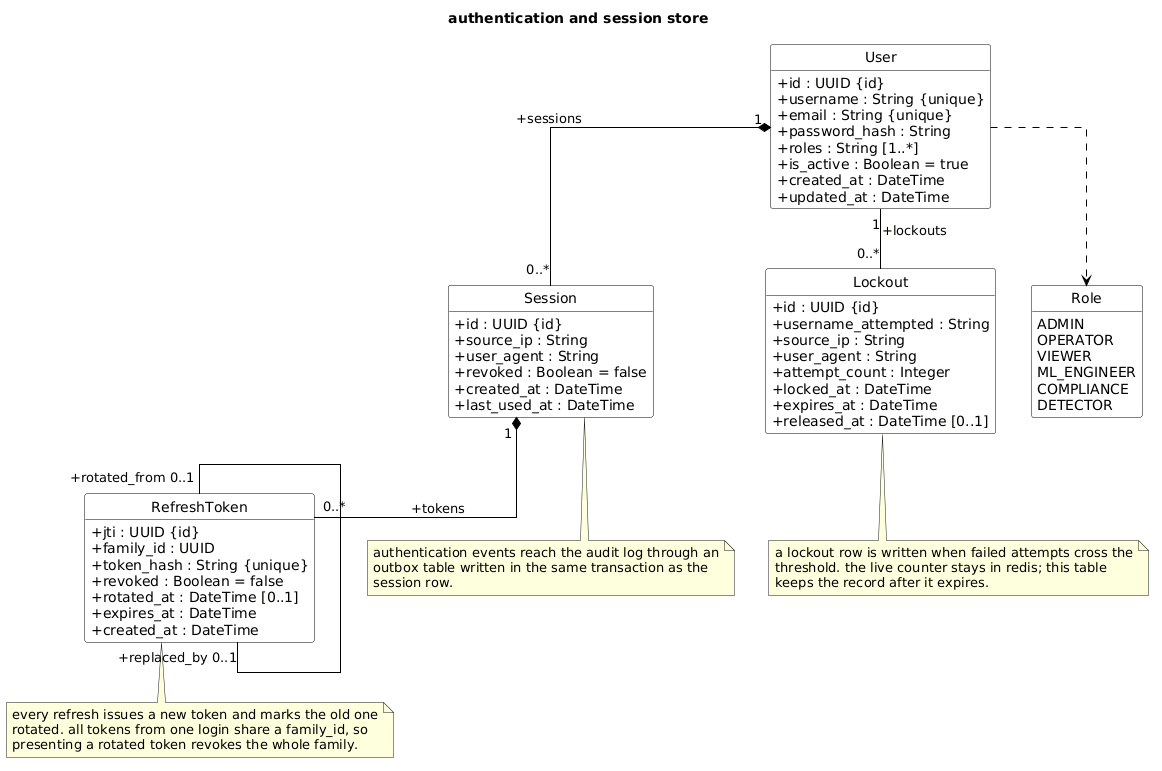

The diagram above was rendered by PlantUML. Its source (embedded in the PNG):
@startuml
title authentication and session store

hide circle
hide empty members
skinparam shadowing false
skinparam classAttributeIconSize 0
skinparam linetype ortho
skinparam defaultFontName Arial
skinparam class {
  BackgroundColor White
  BorderColor Black
  ArrowColor Black
  FontColor Black
}

class User {
  +id : UUID {id}
  +username : String {unique}
  +email : String {unique}
  +password_hash : String
  +roles : String [1..*]
  +is_active : Boolean = true
  +created_at : DateTime
  +updated_at : DateTime
}

class Session {
  +id : UUID {id}
  +source_ip : String
  +user_agent : String
  +revoked : Boolean = false
  +created_at : DateTime
  +last_used_at : DateTime
}

class RefreshToken {
  +jti : UUID {id}
  +family_id : UUID
  +token_hash : String {unique}
  +revoked : Boolean = false
  +rotated_at : DateTime [0..1]
  +expires_at : DateTime
  +created_at : DateTime
}

class Lockout {
  +id : UUID {id}
  +username_attempted : String
  +source_ip : String
  +user_agent : String
  +attempt_count : Integer
  +locked_at : DateTime
  +expires_at : DateTime
  +released_at : DateTime [0..1]
}

enum Role {
  ADMIN
  OPERATOR
  VIEWER
  ML_ENGINEER
  COMPLIANCE
  DETECTOR
}

User "1" *-- "0..*" Session : +sessions
User "1" -- "0..*" Lockout : +lockouts
Session "1" *-- "0..*" RefreshToken : +tokens
RefreshToken "+rotated_from 0..1" -- "+replaced_by 0..1" RefreshToken
User ..> Role

note bottom of RefreshToken
  every refresh issues a new token and marks the old one
  rotated. all tokens from one login share a family_id, so
  presenting a rotated token revokes the whole family.
end note

note bottom of Lockout
  a lockout row is written when failed attempts cross the
  threshold. the live counter stays in redis; this table
  keeps the record after it expires.
end note

note bottom of Session
  authentication events reach the audit log through an
  outbox table written in the same transaction as the
  session row.
end note
@enduml